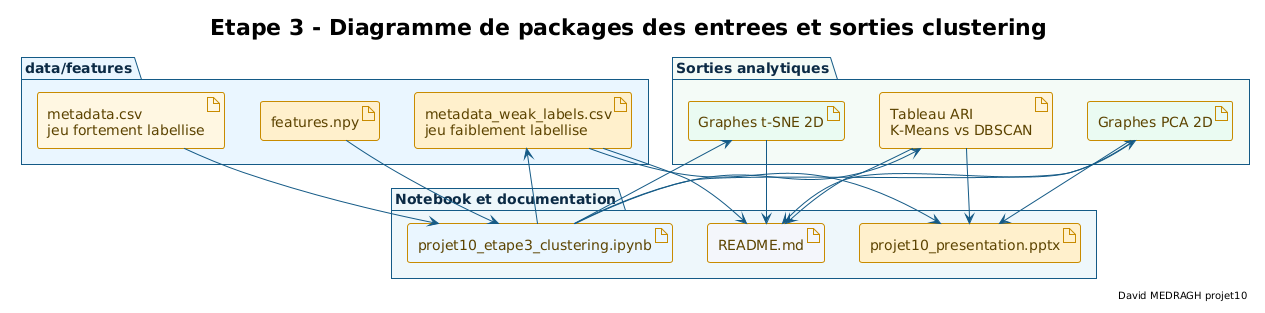

The diagram above was rendered by PlantUML. Its source (embedded in the PNG):
@startuml etape3_diagramme_package_structure_sorties_clustering
!theme plain

skinparam style strictuml
skinparam backgroundColor #FFFFFF
skinparam defaultFontName "DejaVu Sans"
skinparam shadowing false
skinparam ArrowColor #145A86
skinparam package {
  BackgroundColor #F7FBFD
  BorderColor #145A86
  FontColor #0B2A45
}
skinparam artifact {
  BackgroundColor #FFF7E2
  BorderColor #C88B00
  FontColor #5C4300
}

title Etape 3 - Diagramme de packages des entrees et sorties clustering
right footer David MEDRAGH projet10

package "data/features" #EAF6FF {
  artifact "features.npy" as pk_feat #FFF0CC
  artifact "metadata.csv\njeu fortement labellise" as pk_meta #FFF7E2
  artifact "metadata_weak_labels.csv\njeu faiblement labellise" as pk_weak #FFF0CC
}

package "Notebook et documentation" #EEF7FB {
  artifact "projet10_etape3_clustering.ipynb" as pk_nb #EAF6FF
  artifact "README.md" as pk_readme #F4F6FB
  artifact "projet10_presentation.pptx" as pk_pptx #FFF0CC
}

package "Sorties analytiques" #F4FBF7 {
  artifact "Graphes PCA 2D" as pk_pca #EAFBF2
  artifact "Graphes t-SNE 2D" as pk_tsne #EAFBF2
  artifact "Tableau ARI\nK-Means vs DBSCAN" as pk_ari #FFF4DA
}

pk_feat --> pk_nb
pk_meta --> pk_nb
pk_nb --> pk_pca
pk_nb --> pk_tsne
pk_nb --> pk_ari
pk_nb --> pk_weak
pk_pca --> pk_readme
pk_tsne --> pk_readme
pk_ari --> pk_readme
pk_weak --> pk_readme
pk_pca --> pk_pptx
pk_ari --> pk_pptx
pk_weak --> pk_pptx

@enduml